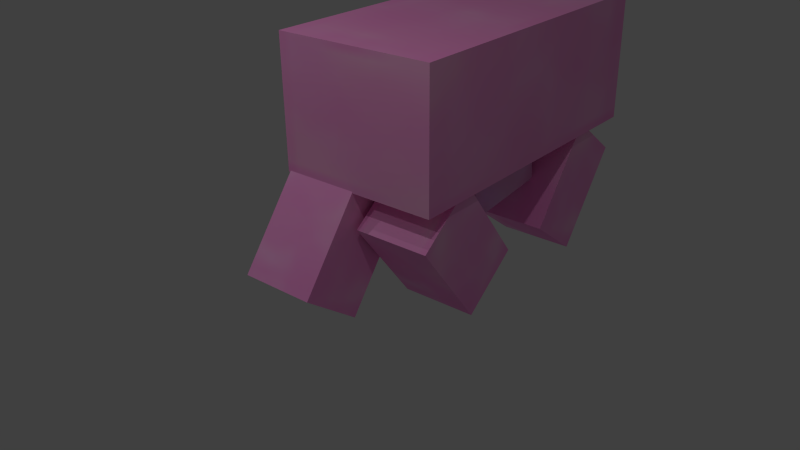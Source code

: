 # Source: pig.blend  (saved by Blender 2.70.0; exported with 4.5.12 LTS)
import bpy
from mathutils import Matrix  # noqa: F401  (used for matrix-valued properties, if any)

bpy.ops.wm.read_factory_settings(use_empty=True)
scene = bpy.context.scene
scene.name = 'Scene'

# ---- collections
col_collection_1 = bpy.data.collections.new('Collection 1'); scene.collection.children.link(col_collection_1)

# ---- images (referenced by path relative to the original .blend; pixels are not part of the script)
import os
ASSET_DIR = os.environ.get("B2B_ASSET_DIR", "")  # directory of the original .blend (textures are referenced by path, not embedded)
HERE = os.path.dirname(os.path.abspath(__file__))  # packed textures are extracted next to this script under _unpacked/

def load_image(name, relpath, width, height, colorspace="sRGB"):
    """Load a texture the original file referenced (path relative to the .blend, or extracted next to this script)."""
    p = next((c for c in (os.path.join(HERE, relpath), os.path.join(ASSET_DIR, relpath)) if relpath and os.path.exists(c)), "")
    if p:
        img = bpy.data.images.load(p, check_existing=True)
        img.name = name
    else:  # same state as the original file: an image datablock whose file is absent (Cycles renders it pink)
        img = bpy.data.images.new(name, width, height)
        img.source = "FILE"
        img.filepath = "//" + (relpath or name)
    img.colorspace_settings.name = colorspace
    return img
img_head_002 = load_image('head.002', '_unpacked/head.83691dc7.png', 30, 30, 'sRGB')
img_nose_final = load_image('nose final', '_unpacked/nose.d8521bd2.png', 30, 30, 'sRGB')
img_leg = load_image('leg', '_unpacked/leg.70cf21d7.png', 64, 64, 'sRGB')
img_body = load_image('body', '_unpacked/body.c2148633.png', 64, 64, 'sRGB')

# ---- materials (node trees are filled in below, after node groups)
mat_head = bpy.data.materials.new('head')
mat_head.alpha_threshold = 0.0
mat_head.roughness = 0.5
mat_head.line_color = (0.0, 0.0, 0.0, 1.0)
mat_nose = bpy.data.materials.new('nose')
mat_nose.alpha_threshold = 0.0
mat_nose.roughness = 0.5
mat_nose.line_color = (0.0, 0.0, 0.0, 1.0)
mat_leg = bpy.data.materials.new('leg')
mat_leg.alpha_threshold = 0.0
mat_leg.roughness = 0.5
mat_leg.line_color = (0.0, 0.0, 0.0, 1.0)
mat_body = bpy.data.materials.new('body')
mat_body.alpha_threshold = 0.0
mat_body.roughness = 0.5
mat_body.line_color = (0.0, 0.0, 0.0, 1.0)

# ---- material node trees
mat_head.use_nodes = True; mat_head.node_tree.nodes.clear()
_N = mat_head.node_tree.nodes; _L = mat_head.node_tree.links
n0 = _N.new('ShaderNodeOutputMaterial'); n0.name = 'Material Output'; n0.location = (300, 300)
n1 = _N.new('ShaderNodeBsdfDiffuse'); n1.name = 'Diffuse BSDF'; n1.location = (134, 273)
n2 = _N.new('ShaderNodeTexImage'); n2.name = 'Image Texture'; n2.location = (-40, 339)
n2.width = 140
n2.image = img_head_002
_L.new(n1.outputs[0], n0.inputs[0])
_L.new(n2.outputs[0], n1.inputs[0])
n0.is_active_output = True
mat_nose.use_nodes = True; mat_nose.node_tree.nodes.clear()
_N = mat_nose.node_tree.nodes; _L = mat_nose.node_tree.links
n0 = _N.new('ShaderNodeOutputMaterial'); n0.name = 'Material Output'; n0.location = (300, 300)
n1 = _N.new('ShaderNodeBsdfDiffuse'); n1.name = 'Diffuse BSDF'; n1.location = (154, 293)
n2 = _N.new('ShaderNodeTexImage'); n2.name = 'Image Texture'; n2.location = (-43, 323)
n2.width = 140
n2.image = img_nose_final
_L.new(n1.outputs[0], n0.inputs[0])
_L.new(n2.outputs[0], n1.inputs[0])
n0.is_active_output = True
mat_leg.use_nodes = True; mat_leg.node_tree.nodes.clear()
_N = mat_leg.node_tree.nodes; _L = mat_leg.node_tree.links
n0 = _N.new('ShaderNodeOutputMaterial'); n0.name = 'Material Output'; n0.location = (300, 300)
n1 = _N.new('ShaderNodeBsdfDiffuse'); n1.name = 'Diffuse BSDF'; n1.location = (116, 308)
n2 = _N.new('ShaderNodeTexImage'); n2.name = 'Image Texture'; n2.location = (-53, 330)
n2.width = 140
n2.image = img_leg
_L.new(n1.outputs[0], n0.inputs[0])
_L.new(n2.outputs[0], n1.inputs[0])
n0.is_active_output = True
mat_body.use_nodes = True; mat_body.node_tree.nodes.clear()
_N = mat_body.node_tree.nodes; _L = mat_body.node_tree.links
n0 = _N.new('ShaderNodeOutputMaterial'); n0.name = 'Material Output'; n0.location = (300, 300)
n1 = _N.new('ShaderNodeBsdfDiffuse'); n1.name = 'Diffuse BSDF'; n1.location = (76, 377)
n2 = _N.new('ShaderNodeTexImage'); n2.name = 'Image Texture'; n2.location = (-45, 382)
n2.width = 140
n2.image = img_body
_L.new(n1.outputs[0], n0.inputs[0])
_L.new(n2.outputs[0], n1.inputs[0])
n0.is_active_output = True

# ---- world
world_world = bpy.data.worlds.new('World'); scene.world = world_world
world_world.color = (0.05088, 0.05088, 0.05088)
world_world.use_sun_shadow = False
world_world.sun_shadow_jitter_overblur = 0.0
world_world.cycles.sampling_method = 'MANUAL'
world_world.cycles.sample_map_resolution = 256

# ---- cameras
cam_camera = bpy.data.cameras.new('Camera')
cam_camera.clip_end = 100.0
cam_camera.lens = 35.0
cam_camera.sensor_width = 32.0
cam_camera.sensor_height = 18.0
cam_camera.ortho_scale = 7.314
cam_camera.dof.focus_distance = 0.0

# ---- lights
light_lamp_003 = bpy.data.lights.new('Lamp.003', 'POINT')
light_lamp_003.transmission_factor = 0.0
light_lamp_003.cutoff_distance = 30.0
light_lamp_003.energy = 100.0
light_lamp_003.shadow_buffer_clip_start = 1.001
light_lamp_003.shadow_soft_size = 0.1
light_lamp_003.shadow_maximum_resolution = 0.006
light_lamp_003.use_absolute_resolution = True
light_lamp_003.cycles.use_multiple_importance_sampling = False
light_lamp_002 = bpy.data.lights.new('Lamp.002', 'POINT')
light_lamp_002.transmission_factor = 0.0
light_lamp_002.cutoff_distance = 30.0
light_lamp_002.energy = 100.0
light_lamp_002.shadow_buffer_clip_start = 1.001
light_lamp_002.shadow_soft_size = 0.1
light_lamp_002.shadow_maximum_resolution = 0.006
light_lamp_002.use_absolute_resolution = True
light_lamp_002.cycles.use_multiple_importance_sampling = False
light_lamp_001 = bpy.data.lights.new('Lamp.001', 'POINT')
light_lamp_001.transmission_factor = 0.0
light_lamp_001.cutoff_distance = 30.0
light_lamp_001.energy = 100.0
light_lamp_001.shadow_buffer_clip_start = 1.001
light_lamp_001.shadow_soft_size = 0.1
light_lamp_001.shadow_maximum_resolution = 0.006
light_lamp_001.use_absolute_resolution = True
light_lamp_001.cycles.use_multiple_importance_sampling = False
light_lamp = bpy.data.lights.new('Lamp', 'POINT')
light_lamp.transmission_factor = 0.0
light_lamp.cutoff_distance = 30.0
light_lamp.energy = 100.0
light_lamp.shadow_buffer_clip_start = 1.001
light_lamp.shadow_soft_size = 0.1
light_lamp.shadow_maximum_resolution = 0.006
light_lamp.use_absolute_resolution = True
light_lamp.cycles.use_multiple_importance_sampling = False

# ---- meshes
me_cube_014 = bpy.data.meshes.new('Cube.014')
me_cube_014.from_pydata([(-1.0, -1.0, -1.0), (-1.0, 1.0, -1.0), (1.0, 1.0, -1.0), (1.0, -1.0, -1.0), (-1.0, -1.0, 1.0), (-1.0, 1.0, 1.0), (1.0, 1.0, 1.0), (1.0, -1.0, 1.0)], [], [(4, 5, 1, 0), (5, 6, 2, 1), (6, 7, 3, 2), (7, 4, 0, 3), (0, 1, 2, 3), (7, 6, 5, 4)])
_uv = me_cube_014.uv_layers.new(name='UVMap')
_uv.uv.foreach_set('vector', [0.6667, 0.6667, 0.3333, 0.6667, 0.3333, 0.3333, 0.6667, 0.3333, 3.974e-08, 0.6667, 0.0, 0.3333, 0.3333, 0.3333, 0.3333, 0.6667, 1.291e-07, 0.3333, 0.0, 8.941e-08, 0.3333, 0.0, 0.3333, 0.3333, 0.3333, 0.3333, 0.3333, 3.974e-08, 0.6667, 0.0, 0.6667, 0.3333, 0.6667, 1.0, 0.3333, 1.0, 0.3333, 0.6667, 0.6667, 0.6667, 0.6667, 0.6667, 1.0, 0.6667, 1.0, 1.0, 0.6667, 1.0])
me_cube_014.materials.append(mat_head)
me_cube_014.use_remesh_preserve_volume = False
me_cube_014.use_remesh_preserve_attributes = False
me_cube_014.use_mirror_vertex_groups = False
me_cube_014.update()
me_cube_017 = bpy.data.meshes.new('Cube.017')
me_cube_017.from_pydata([(-1.0, -1.0, -1.0), (-1.0, 1.0, -1.0), (1.0, 1.0, -1.0), (1.0, -1.0, -1.0), (-1.0, -1.0, 1.0), (-1.0, 1.0, 1.0), (1.0, 1.0, 1.0), (1.0, -1.0, 1.0)], [], [(4, 5, 1, 0), (5, 6, 2, 1), (6, 7, 3, 2), (7, 4, 0, 3), (0, 1, 2, 3), (7, 6, 5, 4)])
_uv = me_cube_017.uv_layers.new(name='UVMap')
_uv.uv.foreach_set('vector', [0.6667, 0.6667, 0.3333, 0.6667, 0.3333, 0.3333, 0.6667, 0.3333, 3.974e-08, 0.6667, 0.0, 0.3333, 0.3333, 0.3333, 0.3333, 0.6667, 1.291e-07, 0.3333, 0.0, 8.941e-08, 0.3333, 0.0, 0.3333, 0.3333, 0.3333, 0.3333, 0.3333, 3.974e-08, 0.6667, 0.0, 0.6667, 0.3333, 0.6667, 1.0, 0.3333, 1.0, 0.3333, 0.6667, 0.6667, 0.6667, 0.6667, 0.6667, 1.0, 0.6667, 1.0, 1.0, 0.6667, 1.0])
me_cube_017.materials.append(mat_nose)
me_cube_017.use_remesh_preserve_volume = False
me_cube_017.use_remesh_preserve_attributes = False
me_cube_017.use_mirror_vertex_groups = False
me_cube_017.update()
me_cube_011 = bpy.data.meshes.new('Cube.011')
me_cube_011.from_pydata([(1.0, 1.0, -1.0), (1.0, -1.0, -1.0), (-1.0, -1.0, -1.0), (-1.0, 1.0, -1.0), (1.0, 1.0, 1.0), (1.0, -1.0, 1.0), (-1.0, -1.0, 1.0), (-1.0, 1.0, 1.0)], [], [(0, 3, 2, 1), (4, 5, 6, 7), (0, 1, 5, 4), (1, 2, 6, 5), (2, 3, 7, 6), (4, 7, 3, 0)])
_uv = me_cube_011.uv_layers.new(name='UVMap')
_uv.uv.foreach_set('vector', [0.6667, 0.3333, 0.6667, 0.6667, 1.0, 0.6667, 1.0, 0.3333, 0.3333, 0.6667, 0.6667, 0.6667, 0.6667, 0.3333, 0.3333, 0.3333, 0.3333, 0.3333, 0.3333, 1.987e-08, 0.0, 0.0, 8.941e-08, 0.3333, 0.3333, 0.3333, 0.6667, 0.3333, 0.6667, 0.0, 0.3333, 1.291e-07, 0.6667, 1.192e-07, 0.6667, 0.3333, 1.0, 0.3333, 1.0, 1.391e-07, 7.947e-08, 0.3333, 1.093e-07, 0.6667, 0.3333, 0.6667, 0.3333, 0.3333])
me_cube_011.materials.append(mat_leg)
me_cube_011.use_remesh_preserve_volume = False
me_cube_011.use_remesh_preserve_attributes = False
me_cube_011.use_mirror_vertex_groups = False
me_cube_011.update()
me_cube_010 = bpy.data.meshes.new('Cube.010')
me_cube_010.from_pydata([(1.0, 1.0, -1.0), (1.0, -1.0, -1.0), (-1.0, -1.0, -1.0), (-1.0, 1.0, -1.0), (1.0, 1.0, 1.0), (1.0, -1.0, 1.0), (-1.0, -1.0, 1.0), (-1.0, 1.0, 1.0)], [], [(0, 3, 2, 1), (4, 5, 6, 7), (0, 1, 5, 4), (1, 2, 6, 5), (2, 3, 7, 6), (4, 7, 3, 0)])
_uv = me_cube_010.uv_layers.new(name='UVMap')
_uv.uv.foreach_set('vector', [0.6667, 0.3333, 0.6667, 0.6667, 1.0, 0.6667, 1.0, 0.3333, 0.3333, 0.6667, 0.6667, 0.6667, 0.6667, 0.3333, 0.3333, 0.3333, 0.3333, 0.3333, 0.3333, 1.987e-08, 0.0, 0.0, 8.941e-08, 0.3333, 0.3333, 0.3333, 0.6667, 0.3333, 0.6667, 0.0, 0.3333, 1.291e-07, 0.6667, 1.192e-07, 0.6667, 0.3333, 1.0, 0.3333, 1.0, 1.391e-07, 7.947e-08, 0.3333, 1.093e-07, 0.6667, 0.3333, 0.6667, 0.3333, 0.3333])
me_cube_010.materials.append(mat_leg)
me_cube_010.use_remesh_preserve_volume = False
me_cube_010.use_remesh_preserve_attributes = False
me_cube_010.use_mirror_vertex_groups = False
me_cube_010.update()
me_cube_008 = bpy.data.meshes.new('Cube.008')
me_cube_008.from_pydata([(1.0, 1.0, -1.0), (1.0, -1.0, -1.0), (-1.0, -1.0, -1.0), (-1.0, 1.0, -1.0), (1.0, 1.0, 1.0), (1.0, -1.0, 1.0), (-1.0, -1.0, 1.0), (-1.0, 1.0, 1.0)], [], [(0, 3, 2, 1), (4, 5, 6, 7), (0, 1, 5, 4), (1, 2, 6, 5), (2, 3, 7, 6), (4, 7, 3, 0)])
_uv = me_cube_008.uv_layers.new(name='UVMap')
_uv.uv.foreach_set('vector', [0.6667, 0.3333, 0.6667, 0.6667, 1.0, 0.6667, 1.0, 0.3333, 0.3333, 0.6667, 0.6667, 0.6667, 0.6667, 0.3333, 0.3333, 0.3333, 0.3333, 0.3333, 0.3333, 1.987e-08, 0.0, 0.0, 8.941e-08, 0.3333, 0.3333, 0.3333, 0.6667, 0.3333, 0.6667, 0.0, 0.3333, 1.291e-07, 0.6667, 1.192e-07, 0.6667, 0.3333, 1.0, 0.3333, 1.0, 1.391e-07, 7.947e-08, 0.3333, 1.093e-07, 0.6667, 0.3333, 0.6667, 0.3333, 0.3333])
me_cube_008.materials.append(mat_leg)
me_cube_008.use_remesh_preserve_volume = False
me_cube_008.use_remesh_preserve_attributes = False
me_cube_008.use_mirror_vertex_groups = False
me_cube_008.update()
me_cube_005 = bpy.data.meshes.new('Cube.005')
me_cube_005.from_pydata([(1.0, 1.0, -1.0), (1.0, -1.0, -1.0), (-1.0, -1.0, -1.0), (-1.0, 1.0, -1.0), (1.0, 1.0, 1.0), (1.0, -1.0, 1.0), (-1.0, -1.0, 1.0), (-1.0, 1.0, 1.0)], [], [(0, 3, 2, 1), (4, 5, 6, 7), (0, 1, 5, 4), (1, 2, 6, 5), (2, 3, 7, 6), (4, 7, 3, 0)])
_uv = me_cube_005.uv_layers.new(name='UVMap')
_uv.uv.foreach_set('vector', [0.6667, 0.3333, 0.6667, 0.6667, 1.0, 0.6667, 1.0, 0.3333, 0.3333, 0.6667, 0.6667, 0.6667, 0.6667, 0.3333, 0.3333, 0.3333, 0.3333, 0.3333, 0.3333, 1.987e-08, 0.0, 0.0, 8.941e-08, 0.3333, 0.3333, 0.3333, 0.6667, 0.3333, 0.6667, 0.0, 0.3333, 1.291e-07, 0.6667, 1.192e-07, 0.6667, 0.3333, 1.0, 0.3333, 1.0, 1.391e-07, 7.947e-08, 0.3333, 1.093e-07, 0.6667, 0.3333, 0.6667, 0.3333, 0.3333])
me_cube_005.materials.append(mat_leg)
me_cube_005.use_remesh_preserve_volume = False
me_cube_005.use_remesh_preserve_attributes = False
me_cube_005.use_mirror_vertex_groups = False
me_cube_005.update()
me_cube = bpy.data.meshes.new('Cube')
me_cube.from_pydata([(1.0, 1.0, -1.0), (1.0, -1.0, -1.0), (-1.0, -1.0, -1.0), (-1.0, 1.0, -1.0), (1.0, 1.0, 1.0), (1.0, -1.0, 1.0), (-1.0, -1.0, 1.0), (-1.0, 1.0, 1.0)], [], [(0, 3, 2, 1), (4, 5, 6, 7), (0, 1, 5, 4), (1, 2, 6, 5), (2, 3, 7, 6), (4, 7, 3, 0)])
_uv = me_cube.uv_layers.new(name='UVMap')
_uv.uv.foreach_set('vector', [0.6667, 0.3333, 0.6667, 0.6667, 1.0, 0.6667, 1.0, 0.3333, 0.3333, 0.6667, 0.6667, 0.6667, 0.6667, 0.3333, 0.3333, 0.3333, 0.3333, 0.3333, 0.3333, 1.987e-08, 0.0, 0.0, 8.941e-08, 0.3333, 0.3333, 0.3333, 0.6667, 0.3333, 0.6667, 0.0, 0.3333, 1.291e-07, 0.6667, 1.192e-07, 0.6667, 0.3333, 1.0, 0.3333, 1.0, 1.391e-07, 7.947e-08, 0.3333, 1.093e-07, 0.6667, 0.3333, 0.6667, 0.3333, 0.3333])
me_cube.materials.append(mat_body)
me_cube.use_remesh_preserve_volume = False
me_cube.use_remesh_preserve_attributes = False
me_cube.use_mirror_vertex_groups = False
me_cube.update()

# ---- objects
ob_cube_002 = bpy.data.objects.new('Cube.002', me_cube_014)
ob_cube_004 = bpy.data.objects.new('Cube.004', me_cube_017)
ob_lamp_003 = bpy.data.objects.new('Lamp.003', light_lamp_003)
ob_lamp_002 = bpy.data.objects.new('Lamp.002', light_lamp_002)
ob_lamp_001 = bpy.data.objects.new('Lamp.001', light_lamp_001)
ob_cube_006 = bpy.data.objects.new('Cube.006', me_cube_011)
ob_cube_005 = bpy.data.objects.new('Cube.005', me_cube_010)
ob_cube_003 = bpy.data.objects.new('Cube.003', me_cube_008)
ob_cube_001 = bpy.data.objects.new('Cube.001', me_cube_005)
ob_cube = bpy.data.objects.new('Cube', me_cube)
ob_lamp = bpy.data.objects.new('Lamp', light_lamp)
ob_camera = bpy.data.objects.new('Camera', cam_camera)

# ---- transforms, parenting, visibility, modifiers, constraints
ob_cube_002.location = (0.0, 0.0, -5.237e-18)
ob_cube_002.rotation_euler = (3.142, -1.676, 0.0)
ob_cube_002.scale = (-0.6, -0.6, -0.6)
ob_cube_002.lineart.crease_threshold = 0.0
ob_cube_004.parent = ob_cube_002
ob_cube_004.matrix_parent_inverse = Matrix(((-1.667, -1.436e-09, 7.451e-09, 0.3339), (1.436e-09, -1.667, 0.0, 0.01056), (3.868e-20, -8.977e-11, -1.667, 5.995), (0.0, 0.0, 0.0, 1.0)))
ob_cube_004.location = (-0.4359, 0.006338, 3.597)
ob_cube_004.scale = (-0.2313, -0.2313, -0.1276)
ob_cube_004.lineart.crease_threshold = 0.0
ob_lamp_003.location = (-2.649, 4.878, 7.758)
ob_lamp_003.rotation_euler = (0.6503, 0.05522, 1.866)
ob_lamp_003.lock_rotations_4d = False
ob_lamp_003.empty_display_type = 'ARROWS'
ob_lamp_003.color = (0.0, 0.0, 0.0, 0.0)
ob_lamp_003.lineart.crease_threshold = 0.0
ob_lamp_002.location = (-7.228, 2.894, 5.969)
ob_lamp_002.rotation_euler = (0.6503, 0.05522, 1.866)
ob_lamp_002.lock_rotations_4d = False
ob_lamp_002.empty_display_type = 'ARROWS'
ob_lamp_002.color = (0.0, 0.0, 0.0, 0.0)
ob_lamp_002.lineart.crease_threshold = 0.0
ob_lamp_001.location = (-4.638, 5.263, 5.904)
ob_lamp_001.rotation_euler = (0.6503, 0.05522, 1.866)
ob_lamp_001.lock_rotations_4d = False
ob_lamp_001.empty_display_type = 'ARROWS'
ob_lamp_001.color = (0.0, 0.0, 0.0, 0.0)
ob_lamp_001.lineart.crease_threshold = 0.0
ob_cube_006.location = (-1.92, 0.5, -0.7)
ob_cube_006.rotation_euler = (0.0, 0.6458, 0.0)
ob_cube_006.scale = (-0.4507, -0.4695, 0.7043)
ob_cube_006.lock_rotations_4d = False
ob_cube_006.empty_display_type = 'ARROWS'
ob_cube_006.lineart.crease_threshold = 0.0
ob_cube_005.location = (-1.18, -0.5, -0.7)
ob_cube_005.rotation_euler = (0.0, -0.6458, 0.0)
ob_cube_005.scale = (-0.4507, -0.4695, 0.7043)
ob_cube_005.lock_rotations_4d = False
ob_cube_005.empty_display_type = 'ARROWS'
ob_cube_005.lineart.crease_threshold = 0.0
ob_cube_003.location = (1.08, -0.5, -0.7)
ob_cube_003.rotation_euler = (0.0, 0.6458, 0.0)
ob_cube_003.scale = (-0.4507, -0.4695, 0.7043)
ob_cube_003.lock_rotations_4d = False
ob_cube_003.empty_display_type = 'ARROWS'
ob_cube_003.lineart.crease_threshold = 0.0
ob_cube_001.location = (1.82, 0.5, -0.7)
ob_cube_001.rotation_euler = (0.0, -0.6458, 0.0)
ob_cube_001.scale = (-0.4507, -0.4695, 0.7043)
ob_cube_001.lock_rotations_4d = False
ob_cube_001.empty_display_type = 'ARROWS'
ob_cube_001.lineart.crease_threshold = 0.0
ob_cube.location = (0.0, 0.0, 0.7991)
ob_cube.scale = (1.944, 1.0, 0.8)
ob_cube.lock_rotations_4d = False
ob_cube.empty_display_type = 'ARROWS'
ob_cube.lineart.crease_threshold = 0.0
ob_lamp.location = (-4.638, -2.506, 5.904)
ob_lamp.rotation_euler = (0.6503, 0.05522, 1.866)
ob_lamp.lock_rotations_4d = False
ob_lamp.empty_display_type = 'ARROWS'
ob_lamp.color = (0.0, 0.0, 0.0, 0.0)
ob_lamp.lineart.crease_threshold = 0.0
ob_camera.location = (-8.106, -5.803, 3.834)
ob_camera.rotation_euler = (1.109, 0.01082, -0.8771)
ob_camera.lock_rotations_4d = False
ob_camera.empty_display_type = 'ARROWS'
ob_camera.color = (0.0, 0.0, 0.0, 0.0)
ob_camera.display_type = 'WIRE'
ob_camera.lineart.crease_threshold = 0.0

# ---- collection membership
col_collection_1.objects.link(ob_cube_002)
col_collection_1.objects.link(ob_cube_004)
col_collection_1.objects.link(ob_lamp_003)
col_collection_1.objects.link(ob_lamp_002)
col_collection_1.objects.link(ob_lamp_001)
col_collection_1.objects.link(ob_cube_006)
col_collection_1.objects.link(ob_cube_005)
col_collection_1.objects.link(ob_cube_003)
col_collection_1.objects.link(ob_cube_001)
col_collection_1.objects.link(ob_cube)
col_collection_1.objects.link(ob_lamp)
col_collection_1.objects.link(ob_camera)

# ---- scene / render settings (as saved in the file)
scene.camera = ob_camera
scene.frame_start = 0; scene.frame_end = 180; scene.frame_set(6)
scene.render.engine = 'CYCLES'
scene.render.resolution_percentage = 50
scene.render.dither_intensity = 0.0
scene.cycles.use_denoising = False
scene.cycles.samples = 10
scene.cycles.sampling_pattern = 'TABULATED_SOBOL'
scene.cycles.light_sampling_threshold = 0.0
scene.cycles.use_adaptive_sampling = False
scene.cycles.use_light_tree = False
scene.cycles.blur_glossy = 0.0
scene.cycles.volume_bounces = 1
scene.cycles.pixel_filter_type = 'GAUSSIAN'
scene.cycles.sample_clamp_indirect = 0.0
scene.view_settings.view_transform = 'Standard'
bpy.context.view_layer.update()
